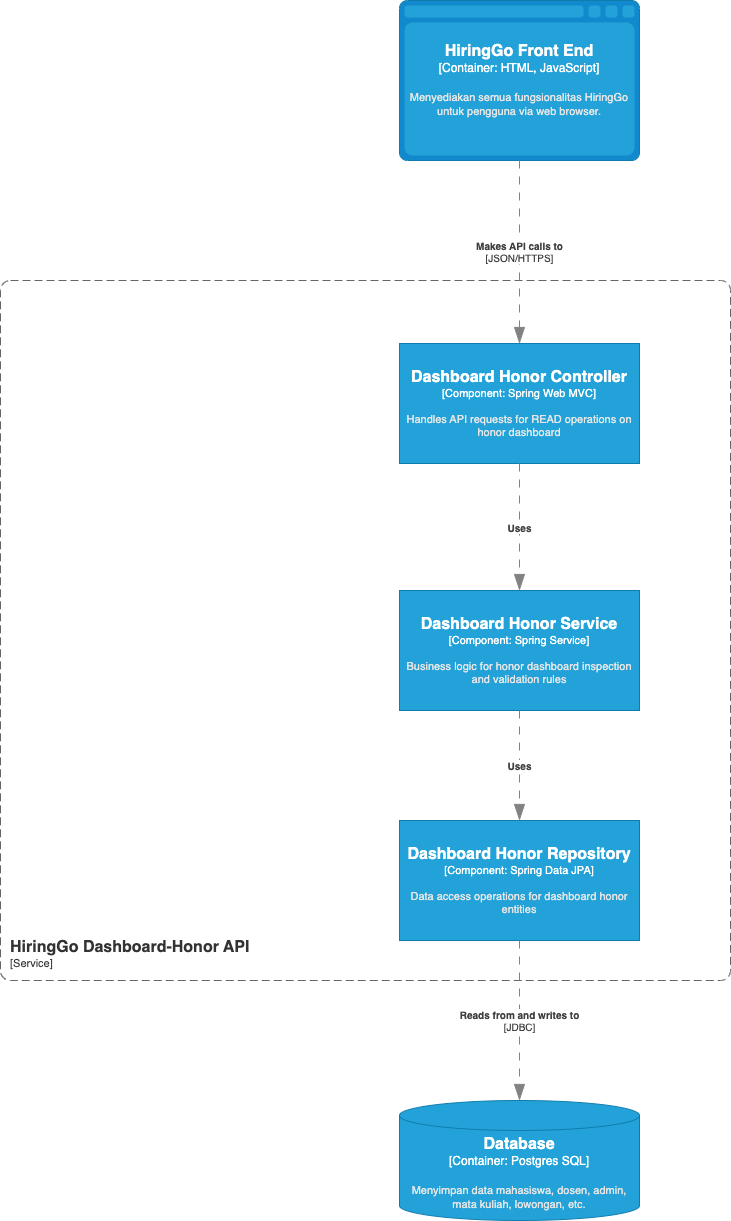

The diagram above was exported from draw.io. Its source (the exported page's mxGraphModel, read from the mxfile embedded in the PNG):
<mxGraphModel dx="-1430" dy="716" grid="1" gridSize="10" guides="1" tooltips="1" connect="1" arrows="1" fold="1" page="1" pageScale="1" pageWidth="827" pageHeight="1169" math="0" shadow="0">
  <root>
    <mxCell id="0" />
    <mxCell id="1" parent="0" />
    <object placeholders="1" c4Name="HiringGo Manajemen-Akun API" c4Type="Container" c4Application="Service" label="&lt;font style=&quot;font-size: 16px&quot;&gt;&lt;b&gt;&lt;div style=&quot;text-align: left&quot;&gt;%c4Name%&lt;/div&gt;&lt;/b&gt;&lt;/font&gt;&lt;div style=&quot;text-align: left&quot;&gt;[%c4Application%]&lt;/div&gt;" id="Zw6gerbUWgRpjzJicyNk-1">
      <mxCell style="rounded=1;fontSize=11;whiteSpace=wrap;html=1;dashed=1;arcSize=20;fillColor=none;strokeColor=#666666;fontColor=#333333;labelBackgroundColor=none;align=left;verticalAlign=bottom;labelBorderColor=none;spacingTop=0;spacing=10;dashPattern=8 4;metaEdit=1;rotatable=0;perimeter=rectanglePerimeter;noLabel=0;labelPadding=0;allowArrows=0;connectable=0;expand=0;recursiveResize=0;editable=1;pointerEvents=0;absoluteArcSize=1;points=[[0.25,0,0],[0.5,0,0],[0.75,0,0],[1,0.25,0],[1,0.5,0],[1,0.75,0],[0.75,1,0],[0.5,1,0],[0.25,1,0],[0,0.75,0],[0,0.5,0],[0,0.25,0]];" vertex="1" parent="1">
        <mxGeometry x="2980" y="448" width="730" height="700" as="geometry" />
      </mxCell>
    </object>
    <object placeholders="1" c4Name="HiringGo Front End" c4Type="Container" c4Technology="HTML, JavaScript" c4Description="Menyediakan semua fungsionalitas HiringGo untuk pengguna via web browser." label="&lt;font style=&quot;font-size: 16px&quot;&gt;&lt;b&gt;%c4Name%&lt;/b&gt;&lt;/font&gt;&lt;div&gt;[%c4Type%:&amp;nbsp;%c4Technology%]&lt;/div&gt;&lt;br&gt;&lt;div&gt;&lt;font style=&quot;font-size: 11px&quot;&gt;&lt;font color=&quot;#E6E6E6&quot;&gt;%c4Description%&lt;/font&gt;&lt;/div&gt;" id="Zw6gerbUWgRpjzJicyNk-2">
      <mxCell style="shape=mxgraph.c4.webBrowserContainer2;whiteSpace=wrap;html=1;boundedLbl=1;rounded=0;labelBackgroundColor=none;strokeColor=#118ACD;fillColor=#23A2D9;strokeColor=#118ACD;strokeColor2=#0E7DAD;fontSize=12;fontColor=#ffffff;align=center;metaEdit=1;points=[[0.5,0,0],[1,0.25,0],[1,0.5,0],[1,0.75,0],[0.5,1,0],[0,0.75,0],[0,0.5,0],[0,0.25,0]];resizable=0;" vertex="1" parent="1">
        <mxGeometry x="3379" y="168" width="240" height="160" as="geometry" />
      </mxCell>
    </object>
    <object placeholders="1" c4Name="Manajemen Akun Service" c4Type="Component" c4Technology="Spring Service" c4Description="Business logic for honor dashboard inspection and validation rules" label="&lt;font style=&quot;font-size: 16px&quot;&gt;&lt;b&gt;%c4Name%&lt;/b&gt;&lt;/font&gt;&lt;div&gt;[%c4Type%: %c4Technology%]&lt;/div&gt;&lt;br&gt;&lt;div&gt;&lt;font style=&quot;font-size: 11px&quot;&gt;&lt;font color=&quot;#E6E6E6&quot;&gt;%c4Description%&lt;/font&gt;&lt;/div&gt;" id="Zw6gerbUWgRpjzJicyNk-3">
      <mxCell style="rounded=1;whiteSpace=wrap;html=1;fontSize=11;labelBackgroundColor=none;fillColor=#23A2D9;fontColor=#ffffff;align=center;arcSize=0;strokeColor=#0E7DAD;metaEdit=1;resizable=0;points=[[0.25,0,0],[0.5,0,0],[0.75,0,0],[1,0.25,0],[1,0.5,0],[1,0.75,0],[0.75,1,0],[0.5,1,0],[0.25,1,0],[0,0.75,0],[0,0.5,0],[0,0.25,0]];" vertex="1" parent="1">
        <mxGeometry x="3379" y="758" width="240" height="120" as="geometry" />
      </mxCell>
    </object>
    <object placeholders="1" c4Name="Log Repository" c4Type="Component" c4Technology="Spring Data JPA" c4Description="Data access operations for account management entities" label="&lt;font style=&quot;font-size: 16px&quot;&gt;&lt;b&gt;%c4Name%&lt;/b&gt;&lt;/font&gt;&lt;div&gt;[%c4Type%: %c4Technology%]&lt;/div&gt;&lt;br&gt;&lt;div&gt;&lt;font style=&quot;font-size: 11px&quot;&gt;&lt;font color=&quot;#E6E6E6&quot;&gt;%c4Description%&lt;/font&gt;&lt;/div&gt;" id="Zw6gerbUWgRpjzJicyNk-4">
      <mxCell style="rounded=1;whiteSpace=wrap;html=1;fontSize=11;labelBackgroundColor=none;fillColor=#23A2D9;fontColor=#ffffff;align=center;arcSize=0;strokeColor=#0E7DAD;metaEdit=1;resizable=0;points=[[0.25,0,0],[0.5,0,0],[0.75,0,0],[1,0.25,0],[1,0.5,0],[1,0.75,0],[0.75,1,0],[0.5,1,0],[0.25,1,0],[0,0.75,0],[0,0.5,0],[0,0.25,0]];" vertex="1" parent="1">
        <mxGeometry x="3379" y="988" width="240" height="120" as="geometry" />
      </mxCell>
    </object>
    <object placeholders="1" c4Name="Manajemen Akun Controller" c4Type="Component" c4Technology="Spring Web MVC" c4Description="Handles API requests for CRUD operations on account management" label="&lt;font style=&quot;font-size: 16px&quot;&gt;&lt;b&gt;%c4Name%&lt;/b&gt;&lt;/font&gt;&lt;div&gt;[%c4Type%: %c4Technology%]&lt;/div&gt;&lt;br&gt;&lt;div&gt;&lt;font style=&quot;font-size: 11px&quot;&gt;&lt;font color=&quot;#E6E6E6&quot;&gt;%c4Description%&lt;/font&gt;&lt;/div&gt;" id="Zw6gerbUWgRpjzJicyNk-5">
      <mxCell style="rounded=1;whiteSpace=wrap;html=1;fontSize=11;labelBackgroundColor=none;fillColor=#23A2D9;fontColor=#ffffff;align=center;arcSize=0;strokeColor=#0E7DAD;metaEdit=1;resizable=0;points=[[0.25,0,0],[0.5,0,0],[0.75,0,0],[1,0.25,0],[1,0.5,0],[1,0.75,0],[0.75,1,0],[0.5,1,0],[0.25,1,0],[0,0.75,0],[0,0.5,0],[0,0.25,0]];" vertex="1" parent="1">
        <mxGeometry x="3379" y="511" width="240" height="120" as="geometry" />
      </mxCell>
    </object>
    <object placeholders="1" c4Type="Relationship" c4Technology="JSON/HTTPS" c4Description="Makes API calls to" label="&lt;div style=&quot;text-align: left&quot;&gt;&lt;div style=&quot;text-align: center&quot;&gt;&lt;b&gt;%c4Description%&lt;/b&gt;&lt;/div&gt;&lt;div style=&quot;text-align: center&quot;&gt;[%c4Technology%]&lt;/div&gt;&lt;/div&gt;" id="Zw6gerbUWgRpjzJicyNk-6">
      <mxCell style="endArrow=blockThin;html=1;fontSize=10;fontColor=#404040;strokeWidth=1;endFill=1;strokeColor=#828282;elbow=vertical;metaEdit=1;endSize=14;startSize=14;jumpStyle=arc;jumpSize=16;rounded=0;dashed=1;dashPattern=8 8;entryX=0.5;entryY=0;entryDx=0;entryDy=0;entryPerimeter=0;exitX=0.5;exitY=1;exitDx=0;exitDy=0;exitPerimeter=0;" edge="1" parent="1" source="Zw6gerbUWgRpjzJicyNk-2" target="Zw6gerbUWgRpjzJicyNk-5">
        <mxGeometry width="240" relative="1" as="geometry">
          <mxPoint x="3499" y="338" as="sourcePoint" />
          <mxPoint x="3499" y="468" as="targetPoint" />
          <mxPoint as="offset" />
        </mxGeometry>
      </mxCell>
    </object>
    <object placeholders="1" c4Type="Relationship" c4Description="Uses" label="&lt;div style=&quot;text-align: left&quot;&gt;&lt;div style=&quot;text-align: center&quot;&gt;&lt;b&gt;%c4Description%&lt;/b&gt;&lt;/div&gt;" id="Zw6gerbUWgRpjzJicyNk-7">
      <mxCell style="endArrow=blockThin;html=1;fontSize=10;fontColor=#404040;strokeWidth=1;endFill=1;strokeColor=#828282;elbow=vertical;metaEdit=1;endSize=14;startSize=14;jumpStyle=arc;jumpSize=16;rounded=0;dashed=1;dashPattern=8 8;entryX=0.5;entryY=0;entryDx=0;entryDy=0;entryPerimeter=0;exitX=0.5;exitY=1;exitDx=0;exitDy=0;exitPerimeter=0;" edge="1" parent="1" source="Zw6gerbUWgRpjzJicyNk-5" target="Zw6gerbUWgRpjzJicyNk-3">
        <mxGeometry width="240" relative="1" as="geometry">
          <mxPoint x="3499" y="528" as="sourcePoint" />
          <mxPoint x="3789" y="789" as="targetPoint" />
        </mxGeometry>
      </mxCell>
    </object>
    <object placeholders="1" c4Type="Relationship" c4Description="Uses" label="&lt;div style=&quot;text-align: left&quot;&gt;&lt;div style=&quot;text-align: center&quot;&gt;&lt;b&gt;%c4Description%&lt;/b&gt;&lt;/div&gt;" id="Zw6gerbUWgRpjzJicyNk-8">
      <mxCell style="endArrow=blockThin;html=1;fontSize=10;fontColor=#404040;strokeWidth=1;endFill=1;strokeColor=#828282;elbow=vertical;metaEdit=1;endSize=14;startSize=14;jumpStyle=arc;jumpSize=16;rounded=0;dashed=1;dashPattern=8 8;exitX=0.5;exitY=1;exitDx=0;exitDy=0;exitPerimeter=0;entryX=0.5;entryY=0;entryDx=0;entryDy=0;entryPerimeter=0;" edge="1" parent="1" source="Zw6gerbUWgRpjzJicyNk-3" target="Zw6gerbUWgRpjzJicyNk-4">
        <mxGeometry width="240" relative="1" as="geometry">
          <mxPoint x="3663" y="948" as="sourcePoint" />
          <mxPoint x="3833" y="1188" as="targetPoint" />
        </mxGeometry>
      </mxCell>
    </object>
    <object placeholders="1" c4Name="Database" c4Type="Container" c4Technology="Postgres SQL" c4Description="Menyimpan data mahasiswa, dosen, admin, mata kuliah, lowongan, etc." label="&lt;font style=&quot;font-size: 16px&quot;&gt;&lt;b&gt;%c4Name%&lt;/b&gt;&lt;/font&gt;&lt;div&gt;[%c4Type%:&amp;nbsp;%c4Technology%]&lt;/div&gt;&lt;br&gt;&lt;div&gt;&lt;font style=&quot;font-size: 11px&quot;&gt;&lt;font color=&quot;#E6E6E6&quot;&gt;%c4Description%&lt;/font&gt;&lt;/div&gt;" id="Zw6gerbUWgRpjzJicyNk-9">
      <mxCell style="shape=cylinder3;size=15;whiteSpace=wrap;html=1;boundedLbl=1;rounded=0;labelBackgroundColor=none;fillColor=#23A2D9;fontSize=12;fontColor=#ffffff;align=center;strokeColor=#0E7DAD;metaEdit=1;points=[[0.5,0,0],[1,0.25,0],[1,0.5,0],[1,0.75,0],[0.5,1,0],[0,0.75,0],[0,0.5,0],[0,0.25,0]];resizable=0;" vertex="1" parent="1">
        <mxGeometry x="3379" y="1268" width="240" height="120" as="geometry" />
      </mxCell>
    </object>
    <object placeholders="1" c4Type="Relationship" c4Technology="JDBC" c4Description="Reads from and writes to" label="&lt;div style=&quot;text-align: left&quot;&gt;&lt;div style=&quot;text-align: center&quot;&gt;&lt;b&gt;%c4Description%&lt;/b&gt;&lt;/div&gt;&lt;div style=&quot;text-align: center&quot;&gt;[%c4Technology%]&lt;/div&gt;&lt;/div&gt;" id="Zw6gerbUWgRpjzJicyNk-10">
      <mxCell style="endArrow=blockThin;html=1;fontSize=10;fontColor=#404040;strokeWidth=1;endFill=1;strokeColor=#828282;elbow=vertical;metaEdit=1;endSize=14;startSize=14;jumpStyle=arc;jumpSize=16;rounded=0;dashed=1;dashPattern=8 8;exitX=0.5;exitY=1;exitDx=0;exitDy=0;exitPerimeter=0;entryX=0.5;entryY=0;entryDx=0;entryDy=0;entryPerimeter=0;" edge="1" parent="1" source="Zw6gerbUWgRpjzJicyNk-4" target="Zw6gerbUWgRpjzJicyNk-9">
        <mxGeometry width="240" relative="1" as="geometry">
          <mxPoint x="2454" y="1158" as="sourcePoint" />
          <mxPoint x="3469" y="1318" as="targetPoint" />
        </mxGeometry>
      </mxCell>
    </object>
  </root>
</mxGraphModel>